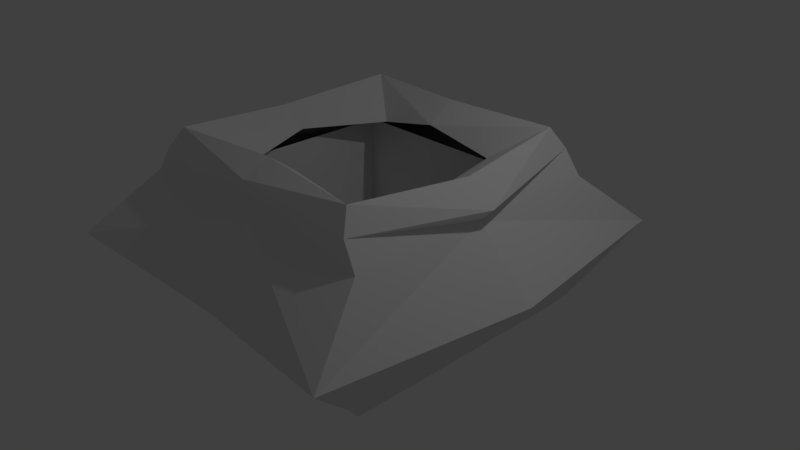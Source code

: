 # Source: cauldron.blend  (saved by Blender 2.79.0; exported with 4.5.12 LTS)
import bpy
from mathutils import Matrix  # noqa: F401  (used for matrix-valued properties, if any)

bpy.ops.wm.read_factory_settings(use_empty=True)
scene = bpy.context.scene
scene.name = 'Scene'

# ---- collections
col_collection_1 = bpy.data.collections.new('Collection 1'); scene.collection.children.link(col_collection_1)

# ---- materials (node trees are filled in below, after node groups)
mat_material = bpy.data.materials.new('Material')
mat_material.alpha_threshold = 0.0
mat_material.use_transparent_shadow = False
mat_material.roughness = 0.5
mat_material.line_color = (0.0, 0.0, 0.0, 1.0)

# ---- material node trees

# ---- world
world_world = bpy.data.worlds.new('World'); scene.world = world_world
world_world.color = (0.05088, 0.05088, 0.05088)
world_world.use_sun_shadow = False
world_world.sun_shadow_jitter_overblur = 0.0
world_world.cycles.sampling_method = 'MANUAL'

# ---- cameras
cam_camera = bpy.data.cameras.new('Camera')
cam_camera.clip_end = 100.0
cam_camera.lens = 35.0
cam_camera.sensor_width = 32.0
cam_camera.sensor_height = 18.0
cam_camera.ortho_scale = 7.314
cam_camera.dof.focus_distance = 0.0
cam_camera.dof.aperture_fstop = 128.0

# ---- lights
light_lamp = bpy.data.lights.new('Lamp', 'POINT')
light_lamp.transmission_factor = 0.0
light_lamp.cutoff_distance = 30.0
light_lamp.energy = 100.0
light_lamp.shadow_buffer_clip_start = 1.001
light_lamp.shadow_soft_size = 0.1
light_lamp.shadow_maximum_resolution = 0.006
light_lamp.use_absolute_resolution = True

# ---- meshes
me_cube = bpy.data.meshes.new('Cube')
me_cube.from_pydata([(0.0, 1.792, -0.6549), (-1.849, 0.0, -0.6549), (-1.849, 1.792, -0.6549), (0.0, 1.792, 1.0), (0.0, 1.086, 1.34), (-1.849, 0.0, 1.0), (-1.849, 1.792, 1.0), (-1.849, 0.0, 1.0), (-1.432, 1.756, 0.9574), (-1.399, 0.0, 1.0), (-1.849, 1.292, 1.0), (-1.849, 0.0, 1.0), (0.0, 1.344, 1.0), (-1.399, 1.344, 1.0), (-1.646, 1.755, 1.316), (-2.034, 0.0, 1.184), (-1.281, 0.0, 1.221), (-0.915, 1.153, 1.132), (-1.399, 1.344, -0.412), (0.0, 1.344, -0.412), (-1.399, 0.0, -0.412), (0.0, 0.0, -0.412), (0.0, 1.789, 1.438), (-2.277, 2.679, 0.2541), (0.0, 2.376, 0.0), (-2.633, 0.0, 0.2346), (0.0, 1.644, -0.8854), (0.0, 0.0, -0.8854), (-1.665, 0.0, -0.8854), (-1.665, 1.644, -0.8854), (0.0, 1.438, 1.607), (-1.508, 1.593, 1.587), (-1.658, 0.0, 1.463)], [(8, 6), (9, 5), (11, 7), (3, 8), (9, 16), (5, 11), (13, 17), (3, 12), (10, 6), (7, 10), (12, 4)], [(1, 2, 29, 28), (24, 23, 3), (23, 6, 3), (9, 13, 18, 20), (19, 21, 20, 18), (13, 12, 19, 18), (26, 27, 28, 29), (2, 0, 26, 29), (30, 31, 4), (17, 4, 31), (22, 31, 30), (22, 14, 31), (15, 31, 14), (32, 31, 15), (32, 16, 31), (17, 31, 16), (3, 6, 22), (14, 22, 6), (6, 7, 14), (15, 14, 7), (5, 6, 23), (25, 5, 23), (2, 1, 25), (23, 2, 25), (2, 23, 0), (24, 0, 23)])
me_cube.materials.append(mat_material)
me_cube.use_remesh_preserve_volume = False
me_cube.use_remesh_preserve_attributes = False
me_cube.use_mirror_vertex_groups = False
me_cube.update()

# ---- objects
ob_cube = bpy.data.objects.new('Cube', me_cube)
ob_lamp = bpy.data.objects.new('Lamp', light_lamp)
ob_camera = bpy.data.objects.new('Camera', cam_camera)

# ---- transforms, parenting, visibility, modifiers, constraints
ob_cube.location = (0.0, 0.0, 0.1385)
ob_cube.lock_rotations_4d = False
ob_cube.empty_display_type = 'ARROWS'
ob_cube.lineart.crease_threshold = 0.0
_m = ob_cube.modifiers.new('Mirror', 'MIRROR')
_m.use_axis = (True, True, False)
_m.use_clip = True
ob_lamp.location = (4.076, 1.005, 5.904)
ob_lamp.rotation_euler = (0.6503, 0.05522, 1.866)
ob_lamp.lock_rotations_4d = False
ob_lamp.empty_display_type = 'ARROWS'
ob_lamp.color = (0.0, 0.0, 0.0, 0.0)
ob_lamp.lineart.crease_threshold = 0.0
ob_camera.location = (7.481, -6.508, 5.344)
ob_camera.rotation_euler = (1.109, 0.0, 0.8149)
ob_camera.lock_rotations_4d = False
ob_camera.empty_display_type = 'ARROWS'
ob_camera.color = (0.0, 0.0, 0.0, 0.0)
ob_camera.display_type = 'WIRE'
ob_camera.lineart.crease_threshold = 0.0

# ---- collection membership
col_collection_1.objects.link(ob_cube)
col_collection_1.objects.link(ob_lamp)
col_collection_1.objects.link(ob_camera)

# ---- scene / render settings (as saved in the file)
scene.camera = ob_camera
scene.frame_start = 1; scene.frame_end = 250; scene.frame_set(20)
scene.render.engine = 'BLENDER_EEVEE_NEXT'
scene.render.resolution_percentage = 50
scene.render.dither_intensity = 0.0
scene.cycles.use_denoising = False
scene.cycles.samples = 128
scene.cycles.sampling_pattern = 'TABULATED_SOBOL'
scene.cycles.use_adaptive_sampling = False
scene.cycles.use_light_tree = False
scene.cycles.blur_glossy = 0.0
scene.cycles.sample_clamp_indirect = 0.0
scene.view_settings.view_transform = 'Standard'
bpy.context.view_layer.update()
